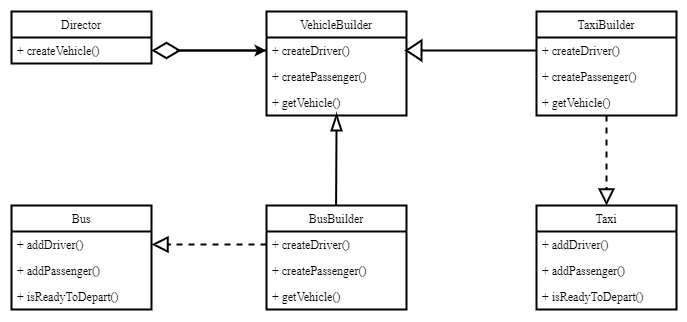

The diagram above was exported from draw.io. Its source (the exported page's mxGraphModel, read from the mxfile embedded in the PNG):
<mxGraphModel dx="908" dy="551" grid="1" gridSize="15" guides="1" tooltips="1" connect="1" arrows="1" page="1" pageScale="1" pageWidth="1442" pageHeight="2040">
  <root>
    <mxCell id="0" />
    <mxCell id="1" parent="0" />
    <mxCell id="6BDX9s5_eucbabBca1TV-57" value="" style="endArrow=diamondThin;endFill=0;endSize=24;html=1;rounded=0;entryX=1;entryY=0.5;entryDx=0;entryDy=0;" edge="1" name="Aggregation 2" parent="1" target="6BDX9s5_eucbabBca1TV-3">
      <mxGeometry width="160" relative="1" as="geometry">
        <mxPoint x="420" y="190" as="sourcePoint" />
        <mxPoint x="400" y="255" as="targetPoint" />
      </mxGeometry>
    </mxCell>
    <mxCell id="6BDX9s5_eucbabBca1TV-2" value="Director" style="swimlane;fontStyle=0;childLayout=stackLayout;horizontal=1;startSize=26;fillColor=none;horizontalStack=0;resizeParent=1;resizeParentMax=0;resizeLast=0;collapsible=1;marginBottom=0;" vertex="1" parent="1">
      <mxGeometry x="165" y="151" width="140" height="52" as="geometry" />
    </mxCell>
    <mxCell id="6BDX9s5_eucbabBca1TV-3" value="+ createVehicle()" style="text;strokeColor=none;fillColor=none;align=left;verticalAlign=top;spacingLeft=4;spacingRight=4;overflow=hidden;rotatable=0;points=[[0,0.5],[1,0.5]];portConstraint=eastwest;" vertex="1" parent="6BDX9s5_eucbabBca1TV-2">
      <mxGeometry y="26" width="140" height="26" as="geometry" />
    </mxCell>
    <mxCell id="6BDX9s5_eucbabBca1TV-6" value="VehicleBuilder" style="swimlane;fontStyle=0;childLayout=stackLayout;horizontal=1;startSize=26;fillColor=none;horizontalStack=0;resizeParent=1;resizeParentMax=0;resizeLast=0;collapsible=1;marginBottom=0;" vertex="1" parent="1">
      <mxGeometry x="420" y="151" width="140" height="104" as="geometry" />
    </mxCell>
    <mxCell id="6BDX9s5_eucbabBca1TV-7" value="+ createDriver()" style="text;strokeColor=none;fillColor=none;align=left;verticalAlign=top;spacingLeft=4;spacingRight=4;overflow=hidden;rotatable=0;points=[[0,0.5],[1,0.5]];portConstraint=eastwest;" vertex="1" parent="6BDX9s5_eucbabBca1TV-6">
      <mxGeometry y="26" width="140" height="26" as="geometry" />
    </mxCell>
    <mxCell id="6BDX9s5_eucbabBca1TV-8" value="+ createPassenger()" style="text;strokeColor=none;fillColor=none;align=left;verticalAlign=top;spacingLeft=4;spacingRight=4;overflow=hidden;rotatable=0;points=[[0,0.5],[1,0.5]];portConstraint=eastwest;" vertex="1" parent="6BDX9s5_eucbabBca1TV-6">
      <mxGeometry y="52" width="140" height="26" as="geometry" />
    </mxCell>
    <mxCell id="6BDX9s5_eucbabBca1TV-9" value="+ getVehicle()" style="text;strokeColor=none;fillColor=none;align=left;verticalAlign=top;spacingLeft=4;spacingRight=4;overflow=hidden;rotatable=0;points=[[0,0.5],[1,0.5]];portConstraint=eastwest;" vertex="1" parent="6BDX9s5_eucbabBca1TV-6">
      <mxGeometry y="78" width="140" height="26" as="geometry" />
    </mxCell>
    <mxCell id="6BDX9s5_eucbabBca1TV-14" value="BusBuilder" style="swimlane;fontStyle=0;childLayout=stackLayout;horizontal=1;startSize=26;fillColor=none;horizontalStack=0;resizeParent=1;resizeParentMax=0;resizeLast=0;collapsible=1;marginBottom=0;" vertex="1" parent="1">
      <mxGeometry x="420" y="345" width="140" height="104" as="geometry" />
    </mxCell>
    <mxCell id="6BDX9s5_eucbabBca1TV-15" value="+ createDriver()" style="text;strokeColor=none;fillColor=none;align=left;verticalAlign=top;spacingLeft=4;spacingRight=4;overflow=hidden;rotatable=0;points=[[0,0.5],[1,0.5]];portConstraint=eastwest;" vertex="1" parent="6BDX9s5_eucbabBca1TV-14">
      <mxGeometry y="26" width="140" height="26" as="geometry" />
    </mxCell>
    <mxCell id="6BDX9s5_eucbabBca1TV-16" value="+ createPassenger()" style="text;strokeColor=none;fillColor=none;align=left;verticalAlign=top;spacingLeft=4;spacingRight=4;overflow=hidden;rotatable=0;points=[[0,0.5],[1,0.5]];portConstraint=eastwest;" vertex="1" parent="6BDX9s5_eucbabBca1TV-14">
      <mxGeometry y="52" width="140" height="26" as="geometry" />
    </mxCell>
    <mxCell id="6BDX9s5_eucbabBca1TV-17" value="+ getVehicle()" style="text;strokeColor=none;fillColor=none;align=left;verticalAlign=top;spacingLeft=4;spacingRight=4;overflow=hidden;rotatable=0;points=[[0,0.5],[1,0.5]];portConstraint=eastwest;" vertex="1" parent="6BDX9s5_eucbabBca1TV-14">
      <mxGeometry y="78" width="140" height="26" as="geometry" />
    </mxCell>
    <mxCell id="6BDX9s5_eucbabBca1TV-18" value="TaxiBuilder" style="swimlane;fontStyle=0;childLayout=stackLayout;horizontal=1;startSize=26;fillColor=none;horizontalStack=0;resizeParent=1;resizeParentMax=0;resizeLast=0;collapsible=1;marginBottom=0;" vertex="1" parent="1">
      <mxGeometry x="690" y="151" width="140" height="104" as="geometry" />
    </mxCell>
    <mxCell id="6BDX9s5_eucbabBca1TV-19" value="+ createDriver()" style="text;strokeColor=none;fillColor=none;align=left;verticalAlign=top;spacingLeft=4;spacingRight=4;overflow=hidden;rotatable=0;points=[[0,0.5],[1,0.5]];portConstraint=eastwest;" vertex="1" parent="6BDX9s5_eucbabBca1TV-18">
      <mxGeometry y="26" width="140" height="26" as="geometry" />
    </mxCell>
    <mxCell id="6BDX9s5_eucbabBca1TV-20" value="+ createPassenger()" style="text;strokeColor=none;fillColor=none;align=left;verticalAlign=top;spacingLeft=4;spacingRight=4;overflow=hidden;rotatable=0;points=[[0,0.5],[1,0.5]];portConstraint=eastwest;" vertex="1" parent="6BDX9s5_eucbabBca1TV-18">
      <mxGeometry y="52" width="140" height="26" as="geometry" />
    </mxCell>
    <mxCell id="6BDX9s5_eucbabBca1TV-21" value="+ getVehicle()" style="text;strokeColor=none;fillColor=none;align=left;verticalAlign=top;spacingLeft=4;spacingRight=4;overflow=hidden;rotatable=0;points=[[0,0.5],[1,0.5]];portConstraint=eastwest;" vertex="1" parent="6BDX9s5_eucbabBca1TV-18">
      <mxGeometry y="78" width="140" height="26" as="geometry" />
    </mxCell>
    <mxCell id="6BDX9s5_eucbabBca1TV-28" value="Bus" style="swimlane;fontStyle=0;childLayout=stackLayout;horizontal=1;startSize=26;fillColor=none;horizontalStack=0;resizeParent=1;resizeParentMax=0;resizeLast=0;collapsible=1;marginBottom=0;" vertex="1" parent="1">
      <mxGeometry x="165" y="345" width="140" height="104" as="geometry" />
    </mxCell>
    <mxCell id="6BDX9s5_eucbabBca1TV-29" value="+ addDriver()" style="text;strokeColor=none;fillColor=none;align=left;verticalAlign=top;spacingLeft=4;spacingRight=4;overflow=hidden;rotatable=0;points=[[0,0.5],[1,0.5]];portConstraint=eastwest;" vertex="1" parent="6BDX9s5_eucbabBca1TV-28">
      <mxGeometry y="26" width="140" height="26" as="geometry" />
    </mxCell>
    <mxCell id="6BDX9s5_eucbabBca1TV-30" value="+ addPassenger()" style="text;strokeColor=none;fillColor=none;align=left;verticalAlign=top;spacingLeft=4;spacingRight=4;overflow=hidden;rotatable=0;points=[[0,0.5],[1,0.5]];portConstraint=eastwest;" vertex="1" parent="6BDX9s5_eucbabBca1TV-28">
      <mxGeometry y="52" width="140" height="26" as="geometry" />
    </mxCell>
    <mxCell id="6BDX9s5_eucbabBca1TV-31" value="+ isReadyToDepart()" style="text;strokeColor=none;fillColor=none;align=left;verticalAlign=top;spacingLeft=4;spacingRight=4;overflow=hidden;rotatable=0;points=[[0,0.5],[1,0.5]];portConstraint=eastwest;" vertex="1" parent="6BDX9s5_eucbabBca1TV-28">
      <mxGeometry y="78" width="140" height="26" as="geometry" />
    </mxCell>
    <mxCell id="6BDX9s5_eucbabBca1TV-36" value="Taxi" style="swimlane;fontStyle=0;childLayout=stackLayout;horizontal=1;startSize=26;fillColor=none;horizontalStack=0;resizeParent=1;resizeParentMax=0;resizeLast=0;collapsible=1;marginBottom=0;" vertex="1" parent="1">
      <mxGeometry x="690" y="345" width="140" height="104" as="geometry" />
    </mxCell>
    <mxCell id="6BDX9s5_eucbabBca1TV-37" value="+ addDriver()" style="text;strokeColor=none;fillColor=none;align=left;verticalAlign=top;spacingLeft=4;spacingRight=4;overflow=hidden;rotatable=0;points=[[0,0.5],[1,0.5]];portConstraint=eastwest;" vertex="1" parent="6BDX9s5_eucbabBca1TV-36">
      <mxGeometry y="26" width="140" height="26" as="geometry" />
    </mxCell>
    <mxCell id="6BDX9s5_eucbabBca1TV-38" value="+ addPassenger()" style="text;strokeColor=none;fillColor=none;align=left;verticalAlign=top;spacingLeft=4;spacingRight=4;overflow=hidden;rotatable=0;points=[[0,0.5],[1,0.5]];portConstraint=eastwest;" vertex="1" parent="6BDX9s5_eucbabBca1TV-36">
      <mxGeometry y="52" width="140" height="26" as="geometry" />
    </mxCell>
    <mxCell id="6BDX9s5_eucbabBca1TV-39" value="+ isReadyToDepart()" style="text;strokeColor=none;fillColor=none;align=left;verticalAlign=top;spacingLeft=4;spacingRight=4;overflow=hidden;rotatable=0;points=[[0,0.5],[1,0.5]];portConstraint=eastwest;" vertex="1" parent="6BDX9s5_eucbabBca1TV-36">
      <mxGeometry y="78" width="140" height="26" as="geometry" />
    </mxCell>
    <mxCell id="6BDX9s5_eucbabBca1TV-52" value="" style="endArrow=block;dashed=1;endFill=0;endSize=12;html=1;rounded=0;exitX=0;exitY=0.5;exitDx=0;exitDy=0;entryX=1;entryY=0.5;entryDx=0;entryDy=0;" edge="1" name="Implementation" parent="1" source="6BDX9s5_eucbabBca1TV-15" target="6BDX9s5_eucbabBca1TV-29">
      <mxGeometry width="160" relative="1" as="geometry">
        <mxPoint x="315" y="390" as="sourcePoint" />
        <mxPoint x="345" y="420" as="targetPoint" />
      </mxGeometry>
    </mxCell>
    <mxCell id="6BDX9s5_eucbabBca1TV-55" style="edgeStyle=orthogonalEdgeStyle;rounded=0;orthogonalLoop=1;jettySize=auto;html=1;entryX=0;entryY=0.5;entryDx=0;entryDy=0;" edge="1" parent="1" target="6BDX9s5_eucbabBca1TV-7">
      <mxGeometry relative="1" as="geometry">
        <mxPoint x="330" y="190" as="sourcePoint" />
      </mxGeometry>
    </mxCell>
    <mxCell id="6BDX9s5_eucbabBca1TV-58" value="" style="endArrow=block;dashed=1;endFill=0;endSize=12;html=1;rounded=0;exitX=0.5;exitY=1;exitDx=0;exitDy=0;entryX=0.5;entryY=0;entryDx=0;entryDy=0;exitPerimeter=0;" edge="1" name="Implementation" parent="1" source="6BDX9s5_eucbabBca1TV-21" target="6BDX9s5_eucbabBca1TV-36">
      <mxGeometry width="160" relative="1" as="geometry">
        <mxPoint x="670" y="270" as="sourcePoint" />
        <mxPoint x="555" y="270" as="targetPoint" />
      </mxGeometry>
    </mxCell>
    <mxCell id="6BDX9s5_eucbabBca1TV-60" value="" style="triangle;whiteSpace=wrap;html=1;direction=north;" vertex="1" name="Triangle" parent="1">
      <mxGeometry x="485" y="255" width="10" height="15" as="geometry" />
    </mxCell>
    <mxCell id="6BDX9s5_eucbabBca1TV-62" value="" style="endArrow=none;html=1;rounded=0;entryX=0;entryY=0.5;entryDx=0;entryDy=0;" edge="1" parent="1" target="6BDX9s5_eucbabBca1TV-60">
      <mxGeometry width="50" height="50" relative="1" as="geometry">
        <mxPoint x="489.58000000000004" y="345" as="sourcePoint" />
        <mxPoint x="490" y="285" as="targetPoint" />
      </mxGeometry>
    </mxCell>
    <mxCell id="6BDX9s5_eucbabBca1TV-64" value="" style="endArrow=none;html=1;rounded=0;entryX=0;entryY=0.5;entryDx=0;entryDy=0;exitX=0;exitY=0.5;exitDx=0;exitDy=0;" edge="1" parent="1" source="6BDX9s5_eucbabBca1TV-65" target="6BDX9s5_eucbabBca1TV-19">
      <mxGeometry width="50" height="50" relative="1" as="geometry">
        <mxPoint x="600" y="190" as="sourcePoint" />
        <mxPoint x="680" y="195" as="targetPoint" />
      </mxGeometry>
    </mxCell>
    <mxCell id="6BDX9s5_eucbabBca1TV-65" value="" style="triangle;whiteSpace=wrap;html=1;direction=west;" vertex="1" name="Triangle" parent="1">
      <mxGeometry x="560" y="180" width="15" height="20" as="geometry" />
    </mxCell>
  </root>
</mxGraphModel>